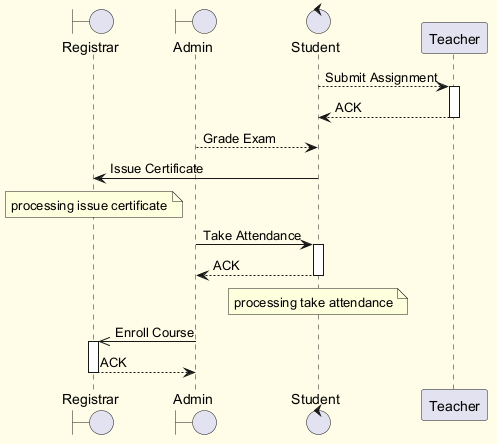

The diagram above was rendered by PlantUML. Its source (embedded in the PNG):
@startuml
skinparam backgroundColor #FFFDE7
skinparam classBackgroundColor #FFF9C4
skinparam classBorderColor #F57F17
boundary "Registrar" as R
boundary "Admin" as A
control "Student" as S
participant "Teacher" as T
S --> T : Submit Assignment
activate T
T --> S : ACK
deactivate T
A --> S : Grade Exam
S -> R : Issue Certificate
note over R : processing issue certificate
A -> S : Take Attendance
activate S
S --> A : ACK
deactivate S
note over S : processing take attendance
A ->> R : Enroll Course
activate R
R --> A : ACK
deactivate R
@enduml